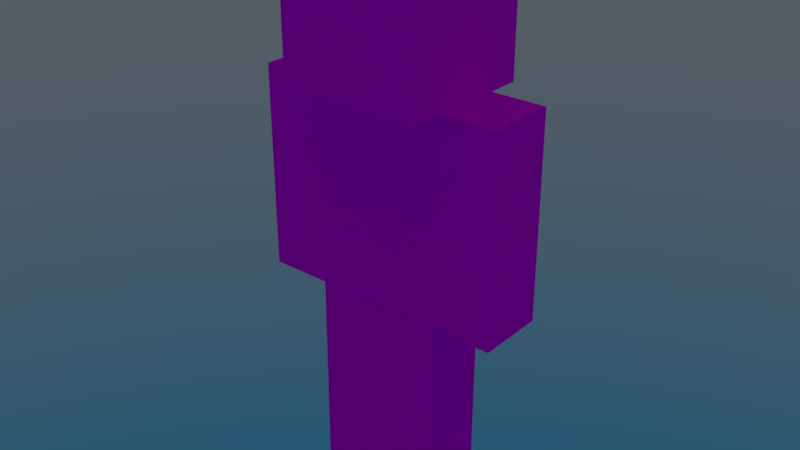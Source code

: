 # Source: nc_player_model.blend  (saved by Blender 2.93.21; exported with 4.5.12 LTS)
import bpy
from mathutils import Matrix  # noqa: F401  (used for matrix-valued properties, if any)

bpy.ops.wm.read_factory_settings(use_empty=True)
scene = bpy.context.scene
scene.name = 'Scene'

# ---- collections
col_collection_1 = bpy.data.collections.new('Collection 1'); scene.collection.children.link(col_collection_1)

# ---- images (referenced by path relative to the original .blend; pixels are not part of the script)
import os
ASSET_DIR = os.environ.get("B2B_ASSET_DIR", "")  # directory of the original .blend (textures are referenced by path, not embedded)
HERE = os.path.dirname(os.path.abspath(__file__))  # packed textures are extracted next to this script under _unpacked/

def load_image(name, relpath, width, height, colorspace="sRGB"):
    """Load a texture the original file referenced (path relative to the .blend, or extracted next to this script)."""
    p = next((c for c in (os.path.join(HERE, relpath), os.path.join(ASSET_DIR, relpath)) if relpath and os.path.exists(c)), "")
    if p:
        img = bpy.data.images.load(p, check_existing=True)
        img.name = name
    else:  # same state as the original file: an image datablock whose file is absent (Cycles renders it pink)
        img = bpy.data.images.new(name, width, height)
        img.source = "FILE"
        img.filepath = "//" + (relpath or name)
    img.colorspace_settings.name = colorspace
    return img
img_nc_player_model_base_png = load_image('nc_player_model_base.png', 'nc_player_model_base.png', 1024, 1024, 'sRGB')

# ---- materials (node trees are filled in below, after node groups)
mat_material = bpy.data.materials.new('Material')
mat_material.alpha_threshold = 0.0
mat_material.roughness = 0.5

# ---- material node trees
mat_material.use_nodes = True; mat_material.node_tree.nodes.clear()
_N = mat_material.node_tree.nodes; _L = mat_material.node_tree.links
n0 = _N.new('ShaderNodeOutputMaterial'); n0.name = 'Material Output'; n0.location = (331, 306)
n1 = _N.new('ShaderNodeBsdfTransparent'); n1.name = 'Transparent BSDF'; n1.location = (-166, 382)
n2 = _N.new('ShaderNodeBsdfDiffuse'); n2.name = 'Diffuse BSDF'; n2.location = (-137, 208)
n3 = _N.new('ShaderNodeMixShader'); n3.name = 'Mix Shader'; n3.location = (51, 359)
n4 = _N.new('ShaderNodeTexImage'); n4.name = 'Image Texture'; n4.location = (-350, 348)
n4.width = 140
n4.image = img_nc_player_model_base_png
n4.interpolation = 'Closest'
_L.new(n4.outputs[0], n2.inputs[0])
_L.new(n3.outputs[0], n0.inputs[0])
_L.new(n2.outputs[0], n3.inputs[2])
_L.new(n4.outputs[1], n3.inputs[0])
_L.new(n1.outputs[0], n3.inputs[1])
n0.is_active_output = True

# ---- world
world_world_001 = bpy.data.worlds.new('World.001'); scene.world = world_world_001
world_world_001.use_nodes = True; world_world_001.node_tree.nodes.clear()
_N = world_world_001.node_tree.nodes; _L = world_world_001.node_tree.links
n0 = _N.new('ShaderNodeOutputWorld'); n0.name = 'World Output'; n0.location = (300, 300)
n1 = _N.new('ShaderNodeTexSky'); n1.name = 'Sky Texture'; n1.location = (-240, 360)
n1.sky_type = 'HOSEK_WILKIE'
n1.turbidity = 6.4
n1.ground_albedo = 0.2462
n1.sun_elevation = 1.571
_L.new(n1.outputs[0], n0.inputs[0])
n0.is_active_output = True
world_world_001.use_sun_shadow = False
world_world_001.sun_shadow_jitter_overblur = 0.0

# ---- meshes
me_plane_001 = bpy.data.meshes.new('Plane.001')
me_plane_001.from_pydata([(1.01, 0.11, -1.12), (1.01, -2.89, -1.12), (1.01, 0.11, -0.12), (1.01, -2.89, -0.12), (1.99, 0.11, -1.12), (1.99, -2.89, -1.12), (1.99, 0.11, -0.12), (1.99, -2.89, -0.12), (-1.99, 0.11, -1.12), (-1.99, -2.89, -1.12), (-1.99, 0.11, -0.12), (-1.99, -2.89, -0.12), (-1.01, 0.11, -1.12), (-1.01, -2.89, -1.12), (-1.01, 0.11, -0.12), (-1.01, -2.89, -0.12), (1.0, -3.134, 0.38), (1.0, -3.134, -1.62), (-1.0, -3.134, -1.62), (-1.0, -3.134, 0.38), (1.0, -5.146, 0.38), (1.0, -5.146, -1.62), (-1.0, -5.146, -1.62), (-1.0, -5.146, 0.38), (-0.001077, 3.359, -1.123), (0.0009139, 0.1168, -1.105), (-0.001126, 3.357, -0.1309), (0.0008649, 0.1141, -0.1133), (0.999, 3.358, -1.125), (1.001, 0.1151, -1.107), (0.999, 3.355, -0.1329), (1.001, 0.1124, -0.1153), (-0.9991, 3.36, -1.125), (-1.001, 0.1129, -1.107), (-0.9992, 3.357, -0.1329), (-1.001, 0.1102, -0.1153), (0.001403, 3.361, -1.121), (-0.000261, 0.1145, -1.103), (0.001354, 3.359, -0.1288), (-0.0003101, 0.1118, -0.1112), (-1.02, 0.11, -1.12), (-1.02, -2.89, -1.12), (-1.02, 0.11, -0.12), (-1.02, -2.89, -0.12), (1.02, 0.11, -1.12), (1.02, -2.89, -1.12), (1.02, 0.11, -0.12), (1.02, -2.89, -0.12), (-0.75, -2.89, -1.12), (-0.75, -3.14, -1.12), (-0.75, -2.89, -0.12), (-0.75, -3.14, -0.12), (0.75, -2.89, -1.12), (0.75, -3.14, -1.12), (0.75, -2.89, -0.12), (0.75, -3.14, -0.12), (1.125, -3.015, 0.505), (1.125, -3.015, -1.745), (-1.125, -3.015, -1.745), (-1.125, -3.015, 0.505), (1.125, -5.265, 0.505), (1.125, -5.265, -1.745), (-1.125, -5.265, -1.745), (-1.125, -5.265, 0.505), (0.0, 0.11, -1.12), (1.0, 0.11, -1.12), (0.0, 0.11, -0.12), (1.0, 0.11, -0.12), (-1.0, 0.11, -1.12), (0.0, 0.11, -1.12), (-1.0, 0.11, -0.12), (0.0, 0.11, -0.12), (-1.122, 0.26, -1.166), (-1.122, -3.04, -1.166), (-1.122, 0.26, -0.074), (-1.122, -3.04, -0.074), (1.122, 0.26, -1.166), (1.122, -3.04, -1.166), (1.122, 0.26, -0.074), (1.122, -3.04, -0.074), (0.961, 0.26, -1.17), (0.961, -3.04, -1.17), (0.961, 0.26, -0.07), (0.961, -3.04, -0.07), (2.039, 0.26, -1.17), (2.039, -3.04, -1.17), (2.039, 0.26, -0.07), (2.039, -3.04, -0.07), (-2.039, 0.26, -1.17), (-2.039, -3.04, -1.17), (-2.039, 0.26, -0.07), (-2.039, -3.04, -0.07), (-0.961, 0.26, -1.17), (-0.961, -3.04, -1.17), (-0.961, 0.26, -0.07), (-0.961, -3.04, -0.07), (-0.825, -2.878, -1.17), (-0.825, -3.152, -1.17), (-0.825, -2.878, -0.07), (-0.825, -3.153, -0.07), (0.825, -2.878, -1.17), (0.825, -3.152, -1.17), (0.825, -2.878, -0.07), (0.825, -3.153, -0.07), (-0.05118, 3.576, -1.173), (-0.04899, 0.009136, -1.154), (-0.05124, 3.573, -0.08208), (-0.04905, 0.006124, -0.06274), (1.049, 3.574, -1.175), (1.051, 0.007242, -1.156), (1.049, 3.571, -0.08428), (1.051, 0.00423, -0.06494), (-0.05, 0.001609, -1.17), (1.05, 0.001609, -1.17), (-0.05, 0.001609, -0.07007), (1.05, 0.001609, -0.07007), (-1.049, 3.576, -1.175), (-1.051, 0.00482, -1.156), (-1.049, 3.573, -0.08435), (-1.051, 0.001809, -0.06501), (0.05153, 3.578, -1.171), (0.04969, 0.006598, -1.151), (0.05147, 3.575, -0.07981), (0.04964, 0.003587, -0.06047), (-1.05, 0.001613, -1.17), (0.04998, 0.001613, -1.17), (-1.05, 0.001613, -0.07014), (0.04998, 0.001613, -0.07014)], [], [(0, 1, 3, 2), (2, 3, 7, 6), (6, 7, 5, 4), (4, 5, 1, 0), (2, 6, 4, 0), (7, 3, 1, 5), (8, 9, 11, 10), (10, 11, 15, 14), (14, 15, 13, 12), (12, 13, 9, 8), (10, 14, 12, 8), (15, 11, 9, 13), (16, 17, 18, 19), (20, 23, 22, 21), (16, 20, 21, 17), (17, 21, 22, 18), (18, 22, 23, 19), (20, 16, 19, 23), (24, 25, 27, 26), (26, 27, 31, 30), (30, 31, 29, 28), (28, 29, 25, 24), (26, 30, 28, 24), (32, 33, 35, 34), (34, 35, 39, 38), (38, 39, 37, 36), (36, 37, 33, 32), (34, 38, 36, 32), (40, 41, 43, 42), (42, 43, 47, 46), (46, 47, 45, 44), (44, 45, 41, 40), (42, 46, 44, 40), (47, 43, 41, 45), (48, 49, 51, 50), (50, 51, 55, 54), (54, 55, 53, 52), (52, 53, 49, 48), (56, 57, 58, 59), (60, 63, 62, 61), (56, 60, 61, 57), (57, 61, 62, 58), (58, 62, 63, 59), (60, 56, 59, 63), (64, 65, 67, 66), (68, 69, 71, 70), (72, 73, 75, 74), (74, 75, 79, 78), (78, 79, 77, 76), (76, 77, 73, 72), (74, 78, 76, 72), (79, 75, 73, 77), (80, 81, 83, 82), (82, 83, 87, 86), (86, 87, 85, 84), (84, 85, 81, 80), (82, 86, 84, 80), (87, 83, 81, 85), (88, 89, 91, 90), (90, 91, 95, 94), (94, 95, 93, 92), (92, 93, 89, 88), (90, 94, 92, 88), (95, 91, 89, 93), (96, 97, 99, 98), (98, 99, 103, 102), (102, 103, 101, 100), (100, 101, 97, 96), (104, 105, 107, 106), (106, 107, 111, 110), (110, 111, 109, 108), (108, 109, 105, 104), (106, 110, 108, 104), (112, 114, 115, 113), (116, 117, 119, 118), (118, 119, 123, 122), (122, 123, 121, 120), (120, 121, 117, 116), (118, 122, 120, 116), (124, 125, 127, 126)])
_uv = me_plane_001.uv_layers.new(name='UVMap')
_uv.uv.foreach_set('vector', [0.8125, 0.5, 0.8125, 0.6875, 0.75, 0.6875, 0.75, 0.5, 0.75, 0.5, 0.75, 0.6875, 0.6875, 0.6875, 0.6875, 0.5, 0.6875, 0.5, 0.6875, 0.6875, 0.625, 0.6875, 0.625, 0.5, 0.875, 0.5, 0.875, 0.6875, 0.8125, 0.6875, 0.8125, 0.5, 0.8125, 0.75, 0.75, 0.75, 0.75, 0.6875, 0.8125, 0.6875, 0.6875, 0.6875, 0.75, 0.6875, 0.75, 0.75, 0.6875, 0.75, 0.6875, 0.0, 0.6875, 0.1875, 0.625, 0.1875, 0.625, 0.0, 0.625, 0.0, 0.625, 0.1875, 0.5625, 0.1875, 0.5625, 0.0, 0.5, 0.0, 0.5, 0.1875, 0.5625, 0.1875, 0.5625, 0.0, 0.75, 0.0, 0.75, 0.1875, 0.6875, 0.1875, 0.6875, 0.0, 0.6875, 0.1875, 0.625, 0.1875, 0.625, 0.25, 0.6875, 0.25, 0.625, 0.1875, 0.5625, 0.1875, 0.5625, 0.25, 0.625, 0.25, 0.375, 0.875, 0.375, 1.0, 0.25, 1.0, 0.25, 0.875, 0.125, 0.875, 0.25, 0.875, 0.25, 1.0, 0.125, 1.0, 0.125, 0.75, 0.125, 0.875, 0.0, 0.875, 0.0, 0.75, 0.5, 0.75, 0.5, 0.875, 0.375, 0.875, 0.375, 0.75, 0.375, 0.75, 0.375, 0.875, 0.25, 0.875, 0.25, 0.75, 0.125, 0.875, 0.125, 0.75, 0.25, 0.75, 0.25, 0.875, 0.1875, 0.5, 0.1875, 0.6875, 0.125, 0.6875, 0.125, 0.5, 0.125, 0.5, 0.125, 0.6875, 0.0625, 0.6875, 0.0625, 0.5, 0.0625, 0.5, 0.0625, 0.6875, 0.0, 0.6875, 0.0, 0.5, 0.25, 0.5, 0.25, 0.6875, 0.1875, 0.6875, 0.1875, 0.5, 0.1875, 0.6875, 0.125, 0.6875, 0.125, 0.75, 0.1875, 0.75, 0.4375, 0.0, 0.4375, 0.1875, 0.375, 0.1875, 0.375, 0.0, 0.375, 0.0, 0.375, 0.1875, 0.3125, 0.1875, 0.3125, 0.0, 0.25, 0.0, 0.25, 0.1875, 0.3125, 0.1875, 0.3125, 0.0, 0.5, 0.0, 0.5, 0.1875, 0.4375, 0.1875, 0.4375, 0.0, 0.4375, 0.1875, 0.375, 0.1875, 0.375, 0.25, 0.4375, 0.25, 0.5, 0.5, 0.5, 0.6875, 0.4375, 0.6875, 0.4375, 0.5, 0.4375, 0.5, 0.4375, 0.6875, 0.3125, 0.6875, 0.3125, 0.5, 0.3125, 0.5, 0.3125, 0.6875, 0.25, 0.6875, 0.25, 0.5, 0.625, 0.5, 0.625, 0.6875, 0.5, 0.6875, 0.5, 0.5, 0.4375, 0.6875, 0.5625, 0.6875, 0.5625, 0.75, 0.4375, 0.75, 0.3125, 0.6875, 0.4375, 0.6875, 0.4375, 0.75, 0.3125, 0.75, 0.3438, 0.9062, 0.3438, 0.9688, 0.3594, 0.9688, 0.3594, 0.9062, 0.3594, 0.9219, 0.3594, 0.9375, 0.2656, 0.9375, 0.2656, 0.9219, 0.2812, 0.9062, 0.2812, 0.9688, 0.2656, 0.9688, 0.2656, 0.9062, 0.3594, 0.9062, 0.3594, 0.9219, 0.2656, 0.9219, 0.2656, 0.9062, 0.75, 0.875, 0.75, 1.0, 0.875, 1.0, 0.875, 0.875, 0.625, 0.875, 0.75, 0.875, 0.75, 1.0, 0.625, 1.0, 0.625, 0.75, 0.625, 0.875, 0.5, 0.875, 0.5, 0.75, 1.0, 0.75, 1.0, 0.875, 0.875, 0.875, 0.875, 0.75, 0.875, 0.75, 0.875, 0.875, 0.75, 0.875, 0.75, 0.75, 0.625, 0.875, 0.625, 0.75, 0.75, 0.75, 0.75, 0.875, 0.0625, 0.6875, 0.125, 0.6875, 0.125, 0.75, 0.0625, 0.75, 0.3125, 0.1875, 0.375, 0.1875, 0.375, 0.25, 0.3125, 0.25, 0.5, 0.25, 0.5, 0.4375, 0.4375, 0.4375, 0.4375, 0.25, 0.4375, 0.25, 0.4375, 0.4375, 0.3125, 0.4375, 0.3125, 0.25, 0.3125, 0.25, 0.3125, 0.4375, 0.25, 0.4375, 0.25, 0.25, 0.625, 0.25, 0.625, 0.4375, 0.5, 0.4375, 0.5, 0.25, 0.4375, 0.4375, 0.5625, 0.4375, 0.5625, 0.5, 0.4375, 0.5, 0.3125, 0.4375, 0.4375, 0.4375, 0.4375, 0.5, 0.3125, 0.5, 0.8125, 0.25, 0.8125, 0.4375, 0.75, 0.4375, 0.75, 0.25, 0.75, 0.25, 0.75, 0.4375, 0.6875, 0.4375, 0.6875, 0.25, 0.6875, 0.25, 0.6875, 0.4375, 0.625, 0.4375, 0.625, 0.25, 0.875, 0.25, 0.875, 0.4375, 0.8125, 0.4375, 0.8125, 0.25, 0.8125, 0.5, 0.75, 0.5, 0.75, 0.4375, 0.8125, 0.4375, 0.6875, 0.4375, 0.75, 0.4375, 0.75, 0.5, 0.6875, 0.5, 0.9375, 0.0, 0.9375, 0.1875, 0.875, 0.1875, 0.875, 0.0, 0.875, 0.0, 0.875, 0.1875, 0.8125, 0.1875, 0.8125, 0.0, 0.75, 0.0, 0.75, 0.1875, 0.8125, 0.1875, 0.8125, 0.0, 1.0, 0.0, 1.0, 0.1875, 0.9375, 0.1875, 0.9375, 0.0, 0.9375, 0.1875, 0.875, 0.1875, 0.875, 0.25, 0.9375, 0.25, 0.875, 0.1875, 0.8125, 0.1875, 0.8125, 0.25, 0.875, 0.25, 0.8438, 0.9062, 0.8438, 0.9688, 0.8594, 0.9688, 0.8594, 0.9062, 0.8594, 0.9219, 0.8594, 0.9375, 0.7656, 0.9375, 0.7656, 0.9219, 0.7812, 0.9062, 0.7812, 0.9688, 0.7656, 0.9688, 0.7656, 0.9062, 0.8594, 0.9062, 0.8594, 0.9219, 0.7656, 0.9219, 0.7656, 0.9062, 0.1875, 0.25, 0.1875, 0.4375, 0.125, 0.4375, 0.125, 0.25, 0.125, 0.25, 0.125, 0.4375, 0.0625, 0.4375, 0.0625, 0.25, 0.0625, 0.25, 0.0625, 0.4375, 0.0, 0.4375, 0.0, 0.25, 0.25, 0.25, 0.25, 0.4375, 0.1875, 0.4375, 0.1875, 0.25, 0.1875, 0.4375, 0.125, 0.4375, 0.125, 0.5, 0.1875, 0.5, 0.0625, 0.4375, 0.0625, 0.5, 0.125, 0.5, 0.125, 0.4375, 0.1875, 0.0, 0.1875, 0.1875, 0.125, 0.1875, 0.125, 0.0, 0.125, 0.0, 0.125, 0.1875, 0.0625, 0.1875, 0.0625, 0.0, 0.0, 0.0, 0.0, 0.1875, 0.0625, 0.1875, 0.0625, 0.0, 0.25, 0.0, 0.25, 0.1875, 0.1875, 0.1875, 0.1875, 0.0, 0.1875, 0.1875, 0.125, 0.1875, 0.125, 0.25, 0.1875, 0.25, 0.0625, 0.1875, 0.125, 0.1875, 0.125, 0.25, 0.0625, 0.25])
me_plane_001.materials.append(mat_material)
me_plane_001.use_remesh_preserve_volume = False
me_plane_001.use_remesh_preserve_attributes = False
me_plane_001.use_mirror_vertex_groups = False
me_plane_001.update()
arm_armature = bpy.data.armatures.new('Armature')  # bones are not reproduced

# ---- objects
ob_armature = bpy.data.objects.new('Armature', arm_armature)
ob_body = bpy.data.objects.new('Body', me_plane_001)

# ---- transforms, parenting, visibility, modifiers, constraints
ob_armature.location = (0.0, 0.0, 10.0)
ob_armature.show_in_front = True
ob_armature.lineart.crease_threshold = 0.0
ob_body.parent = ob_armature
ob_body.location = (0.0, 1.55, -1.6)
ob_body.rotation_euler = (4.712, -0.0, 0.0)
ob_body.scale = (2.5, 2.5, 2.5)
ob_body.lineart.crease_threshold = 0.0
_vg = ob_body.vertex_groups.new(name='Head')
_vg.add([16, 17, 18, 19, 20, 21, 22, 23, 56, 57, 58, 59, 60, 61, 62, 63], 1.0, 'REPLACE')
_vg = ob_body.vertex_groups.new(name='Chest')
_vg.add([40, 41, 42, 43, 44, 45, 46, 47, 72, 73, 74, 75, 76, 77, 78, 79], 1.0, 'REPLACE')
_vg = ob_body.vertex_groups.new(name='Arm_Right')
_vg.add([0, 1, 2, 3, 4, 5, 6, 7, 80, 81, 82, 83, 84, 85, 86, 87], 1.0, 'REPLACE')
_vg = ob_body.vertex_groups.new(name='Arm_Left')
_vg.add([8, 9, 10, 11, 12, 13, 14, 15, 88, 89, 90, 91, 92, 93, 94, 95], 1.0, 'REPLACE')
_vg = ob_body.vertex_groups.new(name='Neck')
_vg.add([48, 49, 50, 51, 52, 53, 54, 55, 96, 97, 98, 99, 100, 101, 102, 103], 1.0, 'REPLACE')
_vg = ob_body.vertex_groups.new(name='Leg_Right')
_vg.add([24, 25, 26, 27, 28, 29, 30, 31, 64, 65, 66, 67, 104, 105, 106, 107, 108, 109, 110, 111, 112, 113, 114, 115], 1.0, 'REPLACE')
_vg = ob_body.vertex_groups.new(name='Leg_Left')
_vg.add([32, 33, 34, 35, 36, 37, 38, 39, 68, 69, 70, 71, 116, 117, 118, 119, 120, 121, 122, 123, 124, 125, 126, 127], 1.0, 'REPLACE')
_m = ob_body.modifiers.new('Armature', 'ARMATURE')
_m.object = ob_armature

# ---- collection membership
col_collection_1.objects.link(ob_armature)
col_collection_1.objects.link(ob_body)

# ---- scene / render settings (as saved in the file)
scene.frame_start = 0; scene.frame_end = 171; scene.frame_set(0)
scene.render.engine = 'CYCLES'
scene.render.image_settings.color_depth = '16'
scene.render.image_settings.compression = 20
scene.render.resolution_percentage = 70
scene.render.fps = 25
scene.render.dither_intensity = 0.0
scene.cycles.use_denoising = False
scene.cycles.samples = 128
scene.cycles.sampling_pattern = 'TABULATED_SOBOL'
scene.cycles.use_adaptive_sampling = False
scene.cycles.use_light_tree = False
scene.cycles.blur_glossy = 0.0
scene.cycles.sample_clamp_indirect = 0.0
scene.view_settings.view_transform = 'Standard'
bpy.context.view_layer.update()

# ---- added for rendering (the .blend has no active camera): camera
cam_auto = bpy.data.cameras.new('AutoCamera')
cam_auto.lens = 50.0
cam_auto.sensor_width = 36.0
cam_auto.clip_end = 1000.0
ob_auto_camera = bpy.data.objects.new('AutoCamera', cam_auto)
scene.collection.objects.link(ob_auto_camera)
ob_auto_camera.location = (23.2956, -27.9548, 29.145)
ob_auto_camera.rotation_euler = (1.09748, -7.21219e-08, 0.694738)
scene.camera = ob_auto_camera
bpy.context.view_layer.update()
